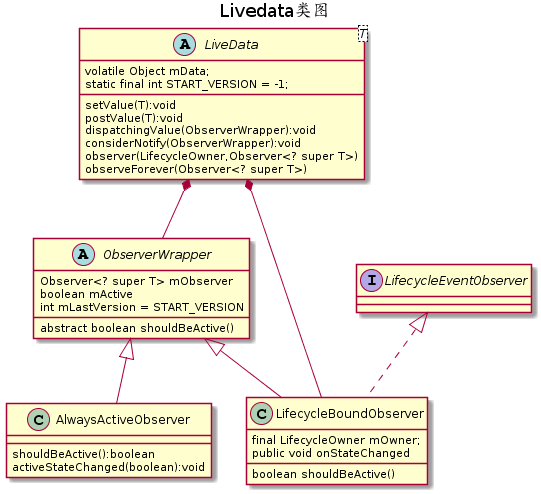

The diagram above was rendered by PlantUML. Its source (embedded in the PNG):
@startuml
TITLE Livedata类图
abstract class LiveData<T> {
   volatile Object mData;
   static final int START_VERSION = -1;
   setValue(T):void
   postValue(T):void
   dispatchingValue(ObserverWrapper):void
   considerNotify(ObserverWrapper):void
   observer(LifecycleOwner,Observer<? super T>)
   observeForever(Observer<? super T>)
}

abstract class ObserverWrapper{
   Observer<? super T> mObserver
   boolean mActive
   int mLastVersion = START_VERSION
   abstract boolean shouldBeActive()
}

class AlwaysActiveObserver extends ObserverWrapper{ 
   shouldBeActive():boolean
   activeStateChanged(boolean):void
}

class LifecycleBoundObserver extends ObserverWrapper implements LifecycleEventObserver{
  final LifecycleOwner mOwner;
  boolean shouldBeActive()
  public void onStateChanged
}

LiveData *-- ObserverWrapper
LiveData *-- LifecycleBoundObserver
@enduml